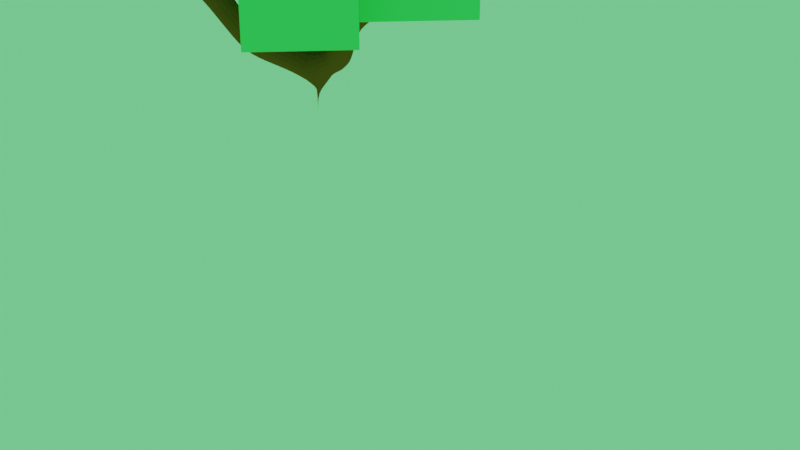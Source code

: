 # Source: redgumtree_level1.blend  (saved by Blender 3.2.14; exported with 4.5.12 LTS)
import bpy
from mathutils import Matrix  # noqa: F401  (used for matrix-valued properties, if any)

bpy.ops.wm.read_factory_settings(use_empty=True)
scene = bpy.context.scene
scene.name = 'Scene'

# ---- collections
col_collection = bpy.data.collections.new('Collection'); scene.collection.children.link(col_collection)

# ---- materials (node trees are filled in below, after node groups)
mat_x = bpy.data.materials.new('材质')
mat_x.use_transparent_shadow = False
mat_x.diffuse_color = (0.16, 0.8, 0.2624, 1.0)
mat_002 = bpy.data.materials.new('材质.002')
mat_002.use_transparent_shadow = False
mat_002.diffuse_color = (0.2079, 0.06863, 0.01622, 1.0)

# ---- material node trees

# ---- world
world_world = bpy.data.worlds.new('World'); scene.world = world_world
world_world.color = (0.16, 0.8, 0.2624)
world_world.use_sun_shadow = False
world_world.sun_shadow_jitter_overblur = 0.0

# ---- cameras
cam_x = bpy.data.cameras.new('摄像机')

# ---- meshes
me_x = bpy.data.meshes.new('立方体')
me_x.from_pydata([], [], [])
_uv = me_x.uv_layers.new(name='UV 贴图')
_uv.uv.foreach_set('vector', [])
me_x.materials.append(mat_x)
me_x.update()
me_002 = bpy.data.meshes.new('平面.002')
me_002.from_pydata([(1.0, -1.0, 0.0), (1.0, -1.0, 0.0), (1.001, -0.9732, 2.2), (-0.4758, -1.599, 3.692), (2.026, -1.198, 3.274), (2.475, -2.824, 5.098), (3.228, -0.6945, 5.185), (-1.455, -3.479, 5.169), (-1.648, -0.9583, 5.292), (0.5349, 1.048, 4.006), (1.524, 1.601, 5.46), (-0.4234, 2.006, 5.677), (1.0, -1.0, 0.788), (0.1238, -1.41, 2.635), (1.734, -1.121, 3.034), (0.5229, 0.2065, 2.855), (-0.6313, 1.494, 4.818), (0.9922, 1.229, 4.831), (2.835, -1.091, 4.289), (2.581, -1.961, 4.313), (-1.056, -2.748, 4.076), (-1.347, -1.57, 4.145)], [(0, 1), (12, 2), (13, 3), (14, 4), (19, 5), (18, 6), (20, 7), (21, 8), (15, 9), (17, 10), (16, 11), (1, 12), (2, 13), (2, 14), (2, 15), (9, 16), (9, 17), (4, 18), (4, 19), (3, 20), (3, 21)], [])
_uv = me_002.uv_layers.new(name='UV 贴图')
_uv.uv.foreach_set('vector', [])
me_002.materials.append(mat_002)
me_002.update()
me_010 = bpy.data.meshes.new('立方体.010')
me_010.from_pydata([(3.833, -0.9588, -0.7427), (3.833, -0.9588, 1.696), (3.833, 1.48, -0.7427), (3.833, 1.48, 1.696), (6.272, -0.9588, -0.7427), (6.272, -0.9588, 1.696), (6.272, 1.48, -0.7427), (6.272, 1.48, 1.696), (2.448, -3.44, -1.318), (2.448, -3.44, 0.846), (2.448, -1.276, -1.318), (2.448, -1.276, 0.846), (4.612, -3.44, -1.318), (4.612, -3.44, 0.846), (4.612, -1.276, -1.318), (4.612, -1.276, 0.846), (2.313, 1.552, -1.236), (2.313, 1.552, 1.407), (2.313, 4.194, -1.236), (2.313, 4.194, 1.407), (4.955, 1.552, -1.236), (4.955, 1.552, 1.407), (4.955, 4.194, -1.236), (4.955, 4.194, 1.407), (-0.6387, 1.504, -0.7855), (-0.6387, 1.504, 1.572), (-0.6387, 3.862, -0.7855), (-0.6387, 3.862, 1.572), (1.719, 1.504, -0.7855), (1.719, 1.504, 1.572), (1.719, 3.862, -0.7855), (1.719, 3.862, 1.572), (0.08095, -3.132, -1.071), (0.08095, -3.132, 0.9389), (0.08095, -1.123, -1.071), (0.08095, -1.123, 0.9389), (2.091, -3.132, -1.071), (2.091, -3.132, 0.9389), (2.091, -1.123, -1.071), (2.091, -1.123, 0.9389), (-1.499, -0.9036, -1.282), (-1.499, -0.9036, 1.061), (-1.499, 1.44, -1.282), (-1.499, 1.44, 1.061), (0.8447, -0.9036, -1.282), (0.8447, -0.9036, 1.061), (0.8447, 1.44, -1.282), (0.8447, 1.44, 1.061), (0.9945, -1.121, -2.125), (0.9945, -1.121, 0.5974), (0.9945, 1.602, -2.125), (0.9945, 1.602, 0.5974), (3.717, -1.121, -2.125), (3.717, -1.121, 0.5974), (3.717, 1.602, -2.125), (3.717, 1.602, 0.5974)], [], [(0, 1, 3, 2), (2, 3, 7, 6), (6, 7, 5, 4), (4, 5, 1, 0), (2, 6, 4, 0), (7, 3, 1, 5), (8, 9, 11, 10), (10, 11, 15, 14), (14, 15, 13, 12), (12, 13, 9, 8), (10, 14, 12, 8), (15, 11, 9, 13), (16, 17, 19, 18), (18, 19, 23, 22), (22, 23, 21, 20), (20, 21, 17, 16), (18, 22, 20, 16), (23, 19, 17, 21), (24, 25, 27, 26), (26, 27, 31, 30), (30, 31, 29, 28), (28, 29, 25, 24), (26, 30, 28, 24), (31, 27, 25, 29), (32, 33, 35, 34), (34, 35, 39, 38), (38, 39, 37, 36), (36, 37, 33, 32), (34, 38, 36, 32), (39, 35, 33, 37), (40, 41, 43, 42), (42, 43, 47, 46), (46, 47, 45, 44), (44, 45, 41, 40), (42, 46, 44, 40), (47, 43, 41, 45), (48, 49, 51, 50), (50, 51, 55, 54), (54, 55, 53, 52), (52, 53, 49, 48), (50, 54, 52, 48), (55, 51, 49, 53)])
_uv = me_010.uv_layers.new(name='UV 贴图')
_uv.uv.foreach_set('vector', [0.375, 0.0, 0.625, 0.0, 0.625, 0.25, 0.375, 0.25, 0.375, 0.25, 0.625, 0.25, 0.625, 0.5, 0.375, 0.5, 0.375, 0.5, 0.625, 0.5, 0.625, 0.75, 0.375, 0.75, 0.375, 0.75, 0.625, 0.75, 0.625, 1.0, 0.375, 1.0, 0.125, 0.5, 0.375, 0.5, 0.375, 0.75, 0.125, 0.75, 0.625, 0.5, 0.875, 0.5, 0.875, 0.75, 0.625, 0.75, 0.375, 0.0, 0.625, 0.0, 0.625, 0.25, 0.375, 0.25, 0.375, 0.25, 0.625, 0.25, 0.625, 0.5, 0.375, 0.5, 0.375, 0.5, 0.625, 0.5, 0.625, 0.75, 0.375, 0.75, 0.375, 0.75, 0.625, 0.75, 0.625, 1.0, 0.375, 1.0, 0.125, 0.5, 0.375, 0.5, 0.375, 0.75, 0.125, 0.75, 0.625, 0.5, 0.875, 0.5, 0.875, 0.75, 0.625, 0.75, 0.375, 0.0, 0.625, 0.0, 0.625, 0.25, 0.375, 0.25, 0.375, 0.25, 0.625, 0.25, 0.625, 0.5, 0.375, 0.5, 0.375, 0.5, 0.625, 0.5, 0.625, 0.75, 0.375, 0.75, 0.375, 0.75, 0.625, 0.75, 0.625, 1.0, 0.375, 1.0, 0.125, 0.5, 0.375, 0.5, 0.375, 0.75, 0.125, 0.75, 0.625, 0.5, 0.875, 0.5, 0.875, 0.75, 0.625, 0.75, 0.375, 0.0, 0.625, 0.0, 0.625, 0.25, 0.375, 0.25, 0.375, 0.25, 0.625, 0.25, 0.625, 0.5, 0.375, 0.5, 0.375, 0.5, 0.625, 0.5, 0.625, 0.75, 0.375, 0.75, 0.375, 0.75, 0.625, 0.75, 0.625, 1.0, 0.375, 1.0, 0.125, 0.5, 0.375, 0.5, 0.375, 0.75, 0.125, 0.75, 0.625, 0.5, 0.875, 0.5, 0.875, 0.75, 0.625, 0.75, 0.375, 0.0, 0.625, 0.0, 0.625, 0.25, 0.375, 0.25, 0.375, 0.25, 0.625, 0.25, 0.625, 0.5, 0.375, 0.5, 0.375, 0.5, 0.625, 0.5, 0.625, 0.75, 0.375, 0.75, 0.375, 0.75, 0.625, 0.75, 0.625, 1.0, 0.375, 1.0, 0.125, 0.5, 0.375, 0.5, 0.375, 0.75, 0.125, 0.75, 0.625, 0.5, 0.875, 0.5, 0.875, 0.75, 0.625, 0.75, 0.375, 0.0, 0.625, 0.0, 0.625, 0.25, 0.375, 0.25, 0.375, 0.25, 0.625, 0.25, 0.625, 0.5, 0.375, 0.5, 0.375, 0.5, 0.625, 0.5, 0.625, 0.75, 0.375, 0.75, 0.375, 0.75, 0.625, 0.75, 0.625, 1.0, 0.375, 1.0, 0.125, 0.5, 0.375, 0.5, 0.375, 0.75, 0.125, 0.75, 0.625, 0.5, 0.875, 0.5, 0.875, 0.75, 0.625, 0.75, 0.375, 0.0, 0.625, 0.0, 0.625, 0.25, 0.375, 0.25, 0.375, 0.25, 0.625, 0.25, 0.625, 0.5, 0.375, 0.5, 0.375, 0.5, 0.625, 0.5, 0.625, 0.75, 0.375, 0.75, 0.375, 0.75, 0.625, 0.75, 0.625, 1.0, 0.375, 1.0, 0.125, 0.5, 0.375, 0.5, 0.375, 0.75, 0.125, 0.75, 0.625, 0.5, 0.875, 0.5, 0.875, 0.75, 0.625, 0.75])
me_010.materials.append(mat_x)
me_010.update()

# ---- objects
ob_006 = bpy.data.objects.new('立方体.006', me_x)
ob_001 = bpy.data.objects.new('平面.001', me_002)
ob_x = bpy.data.objects.new('摄像机', cam_x)
ob_001_1 = bpy.data.objects.new('立方体.001', me_010)

# ---- transforms, parenting, visibility, modifiers, constraints
ob_006.location = (2.465, -0.7795, 4.211)
ob_006.scale = (-0.8954, -0.8954, -0.8954)
ob_001.location = (-0.04806, 0.0, 0.0)
ob_001.scale = (0.9239, 0.9239, 0.9239)
_m = ob_001.modifiers.new('蒙皮', 'SKIN')
_m = ob_001.modifiers.new('细分', 'SUBSURF')
ob_x.location = (-18.95, -0.6989, 7.252)
ob_x.rotation_euler = (1.173, -1.098e-06, -1.658)
ob_001_1.location = (2.046, -0.4516, 4.429)
ob_001_1.scale = (-0.7255, -0.7255, -0.7255)

# ---- collection membership
col_collection.objects.link(ob_006)
col_collection.objects.link(ob_001)
col_collection.objects.link(ob_x)
col_collection.objects.link(ob_001_1)

# ---- scene / render settings (as saved in the file)
scene.camera = ob_x
scene.frame_start = 1; scene.frame_end = 250; scene.frame_set(1)
scene.render.engine = 'BLENDER_EEVEE_NEXT'
scene.cycles.sampling_pattern = 'TABULATED_SOBOL'
scene.cycles.use_light_tree = False
scene.view_settings.view_transform = 'Filmic'
bpy.context.view_layer.update()
